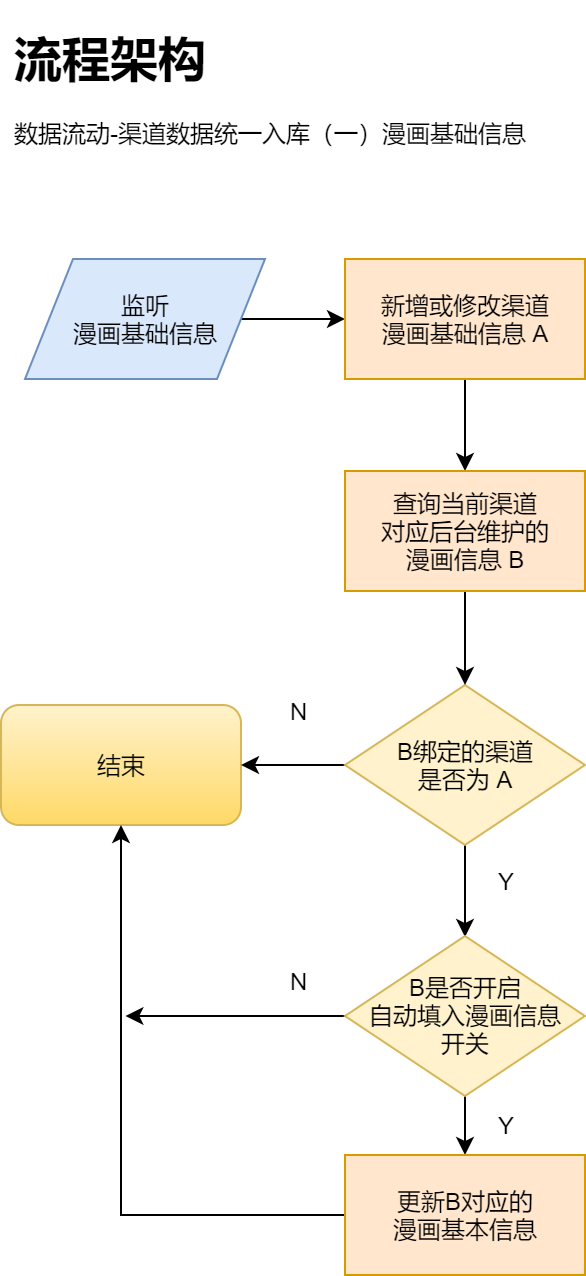

The diagram above was exported from draw.io. Its source (the exported page's mxGraphModel, read from the mxfile embedded in the PNG):
<mxGraphModel dx="961" dy="631" grid="0" gridSize="10" guides="1" tooltips="1" connect="1" arrows="1" fold="1" page="1" pageScale="1" pageWidth="827" pageHeight="1169" math="0" shadow="0">
  <root>
    <mxCell id="4zNHsn_Qv5aTbKQFzURi-0" />
    <mxCell id="4zNHsn_Qv5aTbKQFzURi-1" parent="4zNHsn_Qv5aTbKQFzURi-0" />
    <mxCell id="tvWtkoGdymblF4vJMlTa-6" style="edgeStyle=orthogonalEdgeStyle;rounded=0;orthogonalLoop=1;jettySize=auto;html=1;" parent="4zNHsn_Qv5aTbKQFzURi-1" source="7oGtZYAj2mFnkF6gmkWM-4" target="fqFEi5NYgUmga54tFBUV-0" edge="1">
      <mxGeometry relative="1" as="geometry" />
    </mxCell>
    <mxCell id="7oGtZYAj2mFnkF6gmkWM-4" value="监听&lt;br&gt;漫画基础信息" style="shape=parallelogram;perimeter=parallelogramPerimeter;whiteSpace=wrap;html=1;fillColor=#dae8fc;strokeColor=#6c8ebf;" parent="4zNHsn_Qv5aTbKQFzURi-1" vertex="1">
      <mxGeometry x="48" y="158" width="120" height="60" as="geometry" />
    </mxCell>
    <mxCell id="7oGtZYAj2mFnkF6gmkWM-7" value="&lt;h1&gt;流程架构&lt;/h1&gt;&lt;p&gt;数据流动-渠道数据统一入库（一）漫画基础信息&lt;/p&gt;" style="text;html=1;strokeColor=none;fillColor=none;spacing=5;spacingTop=-20;whiteSpace=wrap;overflow=hidden;rounded=0;" parent="4zNHsn_Qv5aTbKQFzURi-1" vertex="1">
      <mxGeometry x="38" y="39" width="284" height="77" as="geometry" />
    </mxCell>
    <mxCell id="7oGtZYAj2mFnkF6gmkWM-8" value="结束" style="rounded=1;whiteSpace=wrap;html=1;gradientColor=#ffd966;fillColor=#fff2cc;strokeColor=#d6b656;" parent="4zNHsn_Qv5aTbKQFzURi-1" vertex="1">
      <mxGeometry x="36" y="381" width="120" height="60" as="geometry" />
    </mxCell>
    <mxCell id="tvWtkoGdymblF4vJMlTa-7" style="edgeStyle=orthogonalEdgeStyle;rounded=0;orthogonalLoop=1;jettySize=auto;html=1;" parent="4zNHsn_Qv5aTbKQFzURi-1" source="fqFEi5NYgUmga54tFBUV-0" target="tvWtkoGdymblF4vJMlTa-3" edge="1">
      <mxGeometry relative="1" as="geometry" />
    </mxCell>
    <mxCell id="fqFEi5NYgUmga54tFBUV-0" value="新增或修改渠道&lt;br&gt;漫画基础信息 A" style="rounded=0;whiteSpace=wrap;html=1;fillColor=#ffe6cc;strokeColor=#d79b00;" parent="4zNHsn_Qv5aTbKQFzURi-1" vertex="1">
      <mxGeometry x="208" y="158" width="120" height="60" as="geometry" />
    </mxCell>
    <mxCell id="tvWtkoGdymblF4vJMlTa-9" style="edgeStyle=orthogonalEdgeStyle;rounded=0;orthogonalLoop=1;jettySize=auto;html=1;entryX=0.5;entryY=0;entryDx=0;entryDy=0;" parent="4zNHsn_Qv5aTbKQFzURi-1" source="tvWtkoGdymblF4vJMlTa-2" target="tvWtkoGdymblF4vJMlTa-4" edge="1">
      <mxGeometry relative="1" as="geometry" />
    </mxCell>
    <mxCell id="tvWtkoGdymblF4vJMlTa-13" style="edgeStyle=orthogonalEdgeStyle;rounded=0;orthogonalLoop=1;jettySize=auto;html=1;" parent="4zNHsn_Qv5aTbKQFzURi-1" source="tvWtkoGdymblF4vJMlTa-2" target="7oGtZYAj2mFnkF6gmkWM-8" edge="1">
      <mxGeometry relative="1" as="geometry" />
    </mxCell>
    <mxCell id="tvWtkoGdymblF4vJMlTa-2" value="B绑定的渠道&lt;br&gt;是否为 A" style="rhombus;whiteSpace=wrap;html=1;fillColor=#fff2cc;strokeColor=#d6b656;" parent="4zNHsn_Qv5aTbKQFzURi-1" vertex="1">
      <mxGeometry x="208" y="371" width="120" height="80" as="geometry" />
    </mxCell>
    <mxCell id="tvWtkoGdymblF4vJMlTa-8" style="edgeStyle=orthogonalEdgeStyle;rounded=0;orthogonalLoop=1;jettySize=auto;html=1;" parent="4zNHsn_Qv5aTbKQFzURi-1" source="tvWtkoGdymblF4vJMlTa-3" target="tvWtkoGdymblF4vJMlTa-2" edge="1">
      <mxGeometry relative="1" as="geometry" />
    </mxCell>
    <mxCell id="tvWtkoGdymblF4vJMlTa-3" value="查询当前渠道&lt;br&gt;对应后台维护的&lt;br&gt;漫画信息 B" style="rounded=0;whiteSpace=wrap;html=1;fillColor=#ffe6cc;strokeColor=#d79b00;" parent="4zNHsn_Qv5aTbKQFzURi-1" vertex="1">
      <mxGeometry x="208" y="264" width="120" height="60" as="geometry" />
    </mxCell>
    <mxCell id="tvWtkoGdymblF4vJMlTa-10" style="edgeStyle=orthogonalEdgeStyle;rounded=0;orthogonalLoop=1;jettySize=auto;html=1;" parent="4zNHsn_Qv5aTbKQFzURi-1" source="tvWtkoGdymblF4vJMlTa-4" target="tvWtkoGdymblF4vJMlTa-5" edge="1">
      <mxGeometry relative="1" as="geometry" />
    </mxCell>
    <mxCell id="tvWtkoGdymblF4vJMlTa-16" style="edgeStyle=orthogonalEdgeStyle;rounded=0;orthogonalLoop=1;jettySize=auto;html=1;" parent="4zNHsn_Qv5aTbKQFzURi-1" source="tvWtkoGdymblF4vJMlTa-4" edge="1">
      <mxGeometry relative="1" as="geometry">
        <mxPoint x="98.19998168945312" y="536.5" as="targetPoint" />
      </mxGeometry>
    </mxCell>
    <mxCell id="tvWtkoGdymblF4vJMlTa-4" value="B是否开启&lt;br&gt;自动填入漫画信息&lt;br&gt;开关" style="rhombus;whiteSpace=wrap;html=1;fillColor=#fff2cc;strokeColor=#d6b656;" parent="4zNHsn_Qv5aTbKQFzURi-1" vertex="1">
      <mxGeometry x="208" y="496.5" width="120" height="80" as="geometry" />
    </mxCell>
    <mxCell id="tvWtkoGdymblF4vJMlTa-15" style="edgeStyle=orthogonalEdgeStyle;rounded=0;orthogonalLoop=1;jettySize=auto;html=1;entryX=0.5;entryY=1;entryDx=0;entryDy=0;" parent="4zNHsn_Qv5aTbKQFzURi-1" source="tvWtkoGdymblF4vJMlTa-5" target="7oGtZYAj2mFnkF6gmkWM-8" edge="1">
      <mxGeometry relative="1" as="geometry" />
    </mxCell>
    <mxCell id="tvWtkoGdymblF4vJMlTa-5" value="更新B对应的&lt;br&gt;漫画基本信息" style="rounded=0;whiteSpace=wrap;html=1;fillColor=#ffe6cc;strokeColor=#d79b00;" parent="4zNHsn_Qv5aTbKQFzURi-1" vertex="1">
      <mxGeometry x="208" y="606" width="120" height="60" as="geometry" />
    </mxCell>
    <mxCell id="tvWtkoGdymblF4vJMlTa-17" value="Y" style="text;html=1;align=center;verticalAlign=middle;resizable=0;points=[];;autosize=1;" parent="4zNHsn_Qv5aTbKQFzURi-1" vertex="1">
      <mxGeometry x="280" y="460" width="18" height="18" as="geometry" />
    </mxCell>
    <mxCell id="tvWtkoGdymblF4vJMlTa-18" value="Y" style="text;html=1;align=center;verticalAlign=middle;resizable=0;points=[];;autosize=1;" parent="4zNHsn_Qv5aTbKQFzURi-1" vertex="1">
      <mxGeometry x="280" y="582" width="18" height="18" as="geometry" />
    </mxCell>
    <mxCell id="tvWtkoGdymblF4vJMlTa-19" value="N" style="text;html=1;align=center;verticalAlign=middle;resizable=0;points=[];;autosize=1;" parent="4zNHsn_Qv5aTbKQFzURi-1" vertex="1">
      <mxGeometry x="176" y="510" width="19" height="18" as="geometry" />
    </mxCell>
    <mxCell id="tvWtkoGdymblF4vJMlTa-20" value="N" style="text;html=1;align=center;verticalAlign=middle;resizable=0;points=[];;autosize=1;" parent="4zNHsn_Qv5aTbKQFzURi-1" vertex="1">
      <mxGeometry x="176" y="375" width="19" height="18" as="geometry" />
    </mxCell>
  </root>
</mxGraphModel>